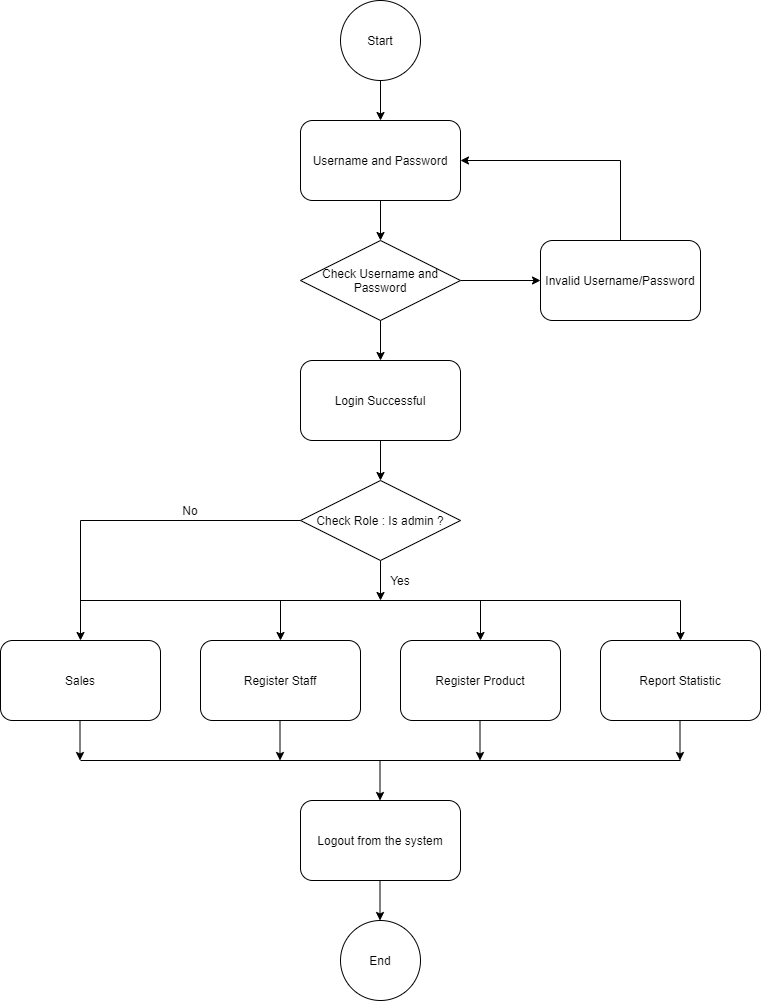

The diagram above was exported from draw.io. Its source (the exported page's mxGraphModel, read from the mxfile embedded in the PNG):
<mxGraphModel dx="1583" dy="643" grid="1" gridSize="10" guides="1" tooltips="1" connect="1" arrows="1" fold="1" page="1" pageScale="1" pageWidth="827" pageHeight="1169" math="0" shadow="0">
  <root>
    <mxCell id="0" />
    <mxCell id="1" parent="0" />
    <mxCell id="5qvxuEDEAPC0uZuBS3NO-15" value="Start" style="ellipse;whiteSpace=wrap;html=1;aspect=fixed;" vertex="1" parent="1">
      <mxGeometry x="380" y="40" width="80" height="80" as="geometry" />
    </mxCell>
    <mxCell id="5qvxuEDEAPC0uZuBS3NO-16" value="" style="endArrow=classic;html=1;exitX=0.5;exitY=1;exitDx=0;exitDy=0;" edge="1" parent="1" source="5qvxuEDEAPC0uZuBS3NO-15">
      <mxGeometry width="50" height="50" relative="1" as="geometry">
        <mxPoint x="420" y="260" as="sourcePoint" />
        <mxPoint x="420" y="160" as="targetPoint" />
      </mxGeometry>
    </mxCell>
    <mxCell id="5qvxuEDEAPC0uZuBS3NO-17" value="Username and Password" style="rounded=1;whiteSpace=wrap;html=1;" vertex="1" parent="1">
      <mxGeometry x="340" y="160" width="160" height="80" as="geometry" />
    </mxCell>
    <mxCell id="5qvxuEDEAPC0uZuBS3NO-18" value="" style="endArrow=classic;html=1;exitX=0.5;exitY=1;exitDx=0;exitDy=0;" edge="1" parent="1" source="5qvxuEDEAPC0uZuBS3NO-17">
      <mxGeometry width="50" height="50" relative="1" as="geometry">
        <mxPoint x="420" y="360" as="sourcePoint" />
        <mxPoint x="420" y="280" as="targetPoint" />
      </mxGeometry>
    </mxCell>
    <mxCell id="5qvxuEDEAPC0uZuBS3NO-26" value="" style="edgeStyle=orthogonalEdgeStyle;rounded=0;orthogonalLoop=1;jettySize=auto;html=1;" edge="1" parent="1" source="5qvxuEDEAPC0uZuBS3NO-22">
      <mxGeometry relative="1" as="geometry">
        <mxPoint x="580" y="320" as="targetPoint" />
      </mxGeometry>
    </mxCell>
    <mxCell id="5qvxuEDEAPC0uZuBS3NO-22" value="Check Username and Password" style="rhombus;whiteSpace=wrap;html=1;" vertex="1" parent="1">
      <mxGeometry x="340" y="280" width="160" height="80" as="geometry" />
    </mxCell>
    <mxCell id="5qvxuEDEAPC0uZuBS3NO-23" value="" style="endArrow=classic;html=1;" edge="1" parent="1">
      <mxGeometry width="50" height="50" relative="1" as="geometry">
        <mxPoint x="420" y="360" as="sourcePoint" />
        <mxPoint x="420" y="400" as="targetPoint" />
      </mxGeometry>
    </mxCell>
    <mxCell id="5qvxuEDEAPC0uZuBS3NO-24" value="Login Successful" style="rounded=1;whiteSpace=wrap;html=1;" vertex="1" parent="1">
      <mxGeometry x="340" y="400" width="160" height="80" as="geometry" />
    </mxCell>
    <mxCell id="5qvxuEDEAPC0uZuBS3NO-28" value="Invalid Username/Password" style="rounded=1;whiteSpace=wrap;html=1;" vertex="1" parent="1">
      <mxGeometry x="580" y="280" width="160" height="80" as="geometry" />
    </mxCell>
    <mxCell id="5qvxuEDEAPC0uZuBS3NO-31" value="" style="endArrow=none;html=1;entryX=0.5;entryY=0;entryDx=0;entryDy=0;" edge="1" parent="1">
      <mxGeometry width="50" height="50" relative="1" as="geometry">
        <mxPoint x="660" y="200" as="sourcePoint" />
        <mxPoint x="660" y="280" as="targetPoint" />
      </mxGeometry>
    </mxCell>
    <mxCell id="5qvxuEDEAPC0uZuBS3NO-32" value="" style="endArrow=classic;html=1;entryX=1;entryY=0.5;entryDx=0;entryDy=0;" edge="1" parent="1" target="5qvxuEDEAPC0uZuBS3NO-17">
      <mxGeometry width="50" height="50" relative="1" as="geometry">
        <mxPoint x="660" y="200" as="sourcePoint" />
        <mxPoint x="550" y="310" as="targetPoint" />
      </mxGeometry>
    </mxCell>
    <mxCell id="5qvxuEDEAPC0uZuBS3NO-33" value="" style="endArrow=classic;html=1;exitX=0.5;exitY=1;exitDx=0;exitDy=0;" edge="1" parent="1" source="5qvxuEDEAPC0uZuBS3NO-24">
      <mxGeometry width="50" height="50" relative="1" as="geometry">
        <mxPoint x="410" y="460" as="sourcePoint" />
        <mxPoint x="420" y="520" as="targetPoint" />
      </mxGeometry>
    </mxCell>
    <mxCell id="5qvxuEDEAPC0uZuBS3NO-39" value="" style="endArrow=classic;html=1;exitX=0.5;exitY=1;exitDx=0;exitDy=0;entryX=0.5;entryY=0;entryDx=0;entryDy=0;" edge="1" parent="1" target="5qvxuEDEAPC0uZuBS3NO-42">
      <mxGeometry width="50" height="50" relative="1" as="geometry">
        <mxPoint x="320" y="640" as="sourcePoint" />
        <mxPoint x="300" y="680" as="targetPoint" />
      </mxGeometry>
    </mxCell>
    <mxCell id="5qvxuEDEAPC0uZuBS3NO-40" value="" style="endArrow=classic;html=1;exitX=0.5;exitY=1;exitDx=0;exitDy=0;" edge="1" parent="1">
      <mxGeometry width="50" height="50" relative="1" as="geometry">
        <mxPoint x="520" y="640" as="sourcePoint" />
        <mxPoint x="520" y="680" as="targetPoint" />
      </mxGeometry>
    </mxCell>
    <mxCell id="5qvxuEDEAPC0uZuBS3NO-42" value="Register Staff" style="rounded=1;whiteSpace=wrap;html=1;" vertex="1" parent="1">
      <mxGeometry x="240" y="680" width="160" height="80" as="geometry" />
    </mxCell>
    <mxCell id="5qvxuEDEAPC0uZuBS3NO-43" value="Register Product" style="rounded=1;whiteSpace=wrap;html=1;" vertex="1" parent="1">
      <mxGeometry x="440" y="680" width="160" height="80" as="geometry" />
    </mxCell>
    <mxCell id="5qvxuEDEAPC0uZuBS3NO-72" value="" style="edgeStyle=orthogonalEdgeStyle;rounded=0;orthogonalLoop=1;jettySize=auto;html=1;" edge="1" parent="1" source="5qvxuEDEAPC0uZuBS3NO-45">
      <mxGeometry relative="1" as="geometry">
        <mxPoint x="420" y="640" as="targetPoint" />
      </mxGeometry>
    </mxCell>
    <mxCell id="5qvxuEDEAPC0uZuBS3NO-45" value="Check Role : Is admin ?" style="rhombus;whiteSpace=wrap;html=1;" vertex="1" parent="1">
      <mxGeometry x="340" y="520" width="160" height="80" as="geometry" />
    </mxCell>
    <mxCell id="5qvxuEDEAPC0uZuBS3NO-48" value="" style="endArrow=classic;html=1;entryX=0.5;entryY=0;entryDx=0;entryDy=0;" edge="1" target="5qvxuEDEAPC0uZuBS3NO-50" parent="1">
      <mxGeometry width="50" height="50" relative="1" as="geometry">
        <mxPoint x="120" y="560" as="sourcePoint" />
        <mxPoint x="100" y="680" as="targetPoint" />
      </mxGeometry>
    </mxCell>
    <mxCell id="5qvxuEDEAPC0uZuBS3NO-50" value="Sales" style="rounded=1;whiteSpace=wrap;html=1;" vertex="1" parent="1">
      <mxGeometry x="40" y="680" width="160" height="80" as="geometry" />
    </mxCell>
    <mxCell id="5qvxuEDEAPC0uZuBS3NO-52" value="" style="endArrow=classic;html=1;exitX=0.5;exitY=1;exitDx=0;exitDy=0;entryX=0.5;entryY=0;entryDx=0;entryDy=0;" edge="1" target="5qvxuEDEAPC0uZuBS3NO-54" parent="1">
      <mxGeometry width="50" height="50" relative="1" as="geometry">
        <mxPoint x="720" y="640" as="sourcePoint" />
        <mxPoint x="700" y="680" as="targetPoint" />
      </mxGeometry>
    </mxCell>
    <mxCell id="5qvxuEDEAPC0uZuBS3NO-54" value="Report Statistic" style="rounded=1;whiteSpace=wrap;html=1;" vertex="1" parent="1">
      <mxGeometry x="640" y="680" width="160" height="80" as="geometry" />
    </mxCell>
    <mxCell id="5qvxuEDEAPC0uZuBS3NO-55" value="" style="endArrow=none;html=1;" edge="1" parent="1">
      <mxGeometry width="50" height="50" relative="1" as="geometry">
        <mxPoint x="120" y="800" as="sourcePoint" />
        <mxPoint x="720" y="800" as="targetPoint" />
      </mxGeometry>
    </mxCell>
    <mxCell id="5qvxuEDEAPC0uZuBS3NO-56" value="" style="endArrow=classic;html=1;exitX=0.5;exitY=1;exitDx=0;exitDy=0;entryX=0.5;entryY=0;entryDx=0;entryDy=0;" edge="1" parent="1">
      <mxGeometry width="50" height="50" relative="1" as="geometry">
        <mxPoint x="119.5" y="760" as="sourcePoint" />
        <mxPoint x="119.5" y="800" as="targetPoint" />
      </mxGeometry>
    </mxCell>
    <mxCell id="5qvxuEDEAPC0uZuBS3NO-57" value="" style="endArrow=classic;html=1;exitX=0.5;exitY=1;exitDx=0;exitDy=0;entryX=0.5;entryY=0;entryDx=0;entryDy=0;" edge="1" parent="1">
      <mxGeometry width="50" height="50" relative="1" as="geometry">
        <mxPoint x="319.5" y="760" as="sourcePoint" />
        <mxPoint x="319.5" y="800" as="targetPoint" />
      </mxGeometry>
    </mxCell>
    <mxCell id="5qvxuEDEAPC0uZuBS3NO-58" value="" style="endArrow=classic;html=1;exitX=0.5;exitY=1;exitDx=0;exitDy=0;" edge="1" parent="1">
      <mxGeometry width="50" height="50" relative="1" as="geometry">
        <mxPoint x="519.5" y="760" as="sourcePoint" />
        <mxPoint x="519.5" y="800" as="targetPoint" />
      </mxGeometry>
    </mxCell>
    <mxCell id="5qvxuEDEAPC0uZuBS3NO-59" value="" style="endArrow=classic;html=1;exitX=0.5;exitY=1;exitDx=0;exitDy=0;entryX=0.5;entryY=0;entryDx=0;entryDy=0;" edge="1" parent="1">
      <mxGeometry width="50" height="50" relative="1" as="geometry">
        <mxPoint x="719.5" y="760" as="sourcePoint" />
        <mxPoint x="719.5" y="800" as="targetPoint" />
      </mxGeometry>
    </mxCell>
    <mxCell id="5qvxuEDEAPC0uZuBS3NO-60" value="" style="endArrow=classic;html=1;exitX=0.5;exitY=1;exitDx=0;exitDy=0;" edge="1" parent="1">
      <mxGeometry width="50" height="50" relative="1" as="geometry">
        <mxPoint x="419.5" y="800" as="sourcePoint" />
        <mxPoint x="419.5" y="840" as="targetPoint" />
      </mxGeometry>
    </mxCell>
    <mxCell id="5qvxuEDEAPC0uZuBS3NO-62" value="Logout from the system" style="rounded=1;whiteSpace=wrap;html=1;" vertex="1" parent="1">
      <mxGeometry x="340" y="840" width="160" height="80" as="geometry" />
    </mxCell>
    <mxCell id="5qvxuEDEAPC0uZuBS3NO-63" value="" style="endArrow=classic;html=1;exitX=0.5;exitY=1;exitDx=0;exitDy=0;entryX=0.5;entryY=0;entryDx=0;entryDy=0;" edge="1" parent="1">
      <mxGeometry width="50" height="50" relative="1" as="geometry">
        <mxPoint x="419.5" y="920" as="sourcePoint" />
        <mxPoint x="419.5" y="960" as="targetPoint" />
      </mxGeometry>
    </mxCell>
    <mxCell id="5qvxuEDEAPC0uZuBS3NO-65" value="End" style="ellipse;whiteSpace=wrap;html=1;aspect=fixed;" vertex="1" parent="1">
      <mxGeometry x="380" y="960" width="80" height="80" as="geometry" />
    </mxCell>
    <mxCell id="5qvxuEDEAPC0uZuBS3NO-69" value="" style="endArrow=none;html=1;entryX=0;entryY=0.5;entryDx=0;entryDy=0;" edge="1" parent="1" target="5qvxuEDEAPC0uZuBS3NO-45">
      <mxGeometry width="50" height="50" relative="1" as="geometry">
        <mxPoint x="120" y="560" as="sourcePoint" />
        <mxPoint x="440" y="610" as="targetPoint" />
      </mxGeometry>
    </mxCell>
    <mxCell id="5qvxuEDEAPC0uZuBS3NO-70" value="No" style="text;html=1;strokeColor=none;fillColor=none;align=center;verticalAlign=middle;whiteSpace=wrap;rounded=0;" vertex="1" parent="1">
      <mxGeometry x="210" y="540" width="40" height="20" as="geometry" />
    </mxCell>
    <mxCell id="5qvxuEDEAPC0uZuBS3NO-73" value="" style="endArrow=none;html=1;" edge="1" parent="1">
      <mxGeometry width="50" height="50" relative="1" as="geometry">
        <mxPoint x="120" y="640" as="sourcePoint" />
        <mxPoint x="720" y="640" as="targetPoint" />
      </mxGeometry>
    </mxCell>
    <mxCell id="5qvxuEDEAPC0uZuBS3NO-74" value="Yes" style="text;html=1;strokeColor=none;fillColor=none;align=center;verticalAlign=middle;whiteSpace=wrap;rounded=0;" vertex="1" parent="1">
      <mxGeometry x="420" y="610" width="40" height="20" as="geometry" />
    </mxCell>
  </root>
</mxGraphModel>